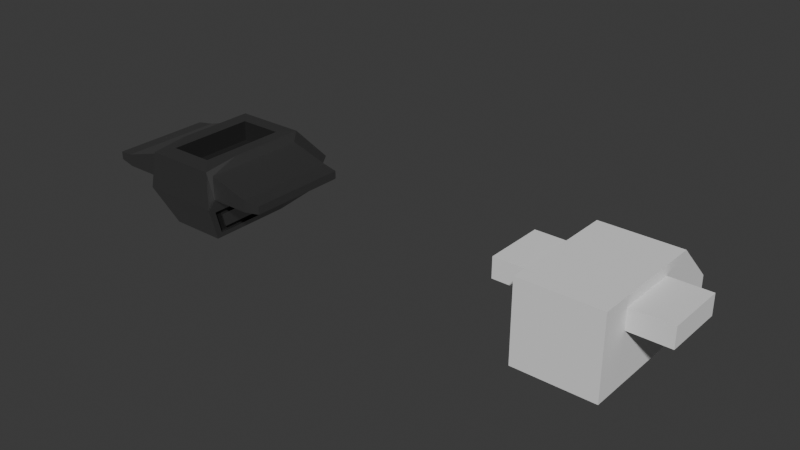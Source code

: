 # Source: SpaceStrategyAssets.blend  (saved by Blender 4.3.34; exported with 4.5.12 LTS)
import bpy
from mathutils import Matrix  # noqa: F401  (used for matrix-valued properties, if any)

bpy.ops.wm.read_factory_settings(use_empty=True)
scene = bpy.context.scene
scene.name = 'Scene'

# ---- collections
col_collection = bpy.data.collections.new('Collection'); scene.collection.children.link(col_collection)

# ---- materials (node trees are filled in below, after node groups)
mat_greymetal = bpy.data.materials.new('GreyMetal')
mat_matteblack = bpy.data.materials.new('MatteBlack')
mat_window = bpy.data.materials.new('Window')

# ---- material node trees
mat_greymetal.use_nodes = True; mat_greymetal.node_tree.nodes.clear()
_N = mat_greymetal.node_tree.nodes; _L = mat_greymetal.node_tree.links
n0 = _N.new('ShaderNodeBsdfPrincipled'); n0.name = 'Principled BSDF'; n0.location = (10, 300)
n0.inputs[0].default_value = (0.35, 0.35, 0.35, 1.0)
n0.inputs[1].default_value = 1.0
n0.inputs[2].default_value = 0.4
n1 = _N.new('ShaderNodeOutputMaterial'); n1.name = 'Material Output'; n1.location = (300, 300)
_L.new(n0.outputs[0], n1.inputs[0])
n1.is_active_output = True
mat_matteblack.use_nodes = True; mat_matteblack.node_tree.nodes.clear()
_N = mat_matteblack.node_tree.nodes; _L = mat_matteblack.node_tree.links
n0 = _N.new('ShaderNodeBsdfPrincipled'); n0.name = 'Principled BSDF'; n0.location = (10, 300)
n0.inputs[0].default_value = (0.01, 0.01, 0.01, 1.0)
n0.inputs[2].default_value = 0.75
n1 = _N.new('ShaderNodeOutputMaterial'); n1.name = 'Material Output'; n1.location = (300, 300)
_L.new(n0.outputs[0], n1.inputs[0])
n1.is_active_output = True
mat_window.use_nodes = True; mat_window.node_tree.nodes.clear()
_N = mat_window.node_tree.nodes; _L = mat_window.node_tree.links
n0 = _N.new('ShaderNodeBsdfPrincipled'); n0.name = 'Principled BSDF'; n0.location = (10, 300)
n0.inputs[0].default_value = (0.3201, 0.5121, 0.8001, 1.0)
n0.inputs[2].default_value = 0.0
n1 = _N.new('ShaderNodeOutputMaterial'); n1.name = 'Material Output'; n1.location = (300, 300)
_L.new(n0.outputs[0], n1.inputs[0])
n1.is_active_output = True

# ---- world
world_world = bpy.data.worlds.new('World'); scene.world = world_world
world_world.use_nodes = True; world_world.node_tree.nodes.clear()
_N = world_world.node_tree.nodes; _L = world_world.node_tree.links
n0 = _N.new('ShaderNodeOutputWorld'); n0.name = 'World Output'; n0.location = (300, 300)
n1 = _N.new('ShaderNodeBackground'); n1.name = 'Background'; n1.location = (10, 300)
n1.inputs[0].default_value = (0.05088, 0.05088, 0.05088, 1.0)
_L.new(n1.outputs[0], n0.inputs[0])
n0.is_active_output = True
world_world.color = (0.05088, 0.05088, 0.05088)
world_world.sun_shadow_jitter_overblur = 0.0

# ---- meshes
me_cube_001 = bpy.data.meshes.new('Cube.001')
me_cube_001.from_pydata([(-0.7862, -1.353, -0.7127), (-1.0, -1.8, 0.8), (-0.5, 1.9, -1.0), (0.7862, -1.353, -0.7127), (1.0, -1.8, 0.8), (0.5, 1.9, -1.0), (-0.7862, 0.3526, -0.7127), (-0.7431, -0.15, -0.8563), (-0.7431, -0.85, -0.8563), (-1.0, -1.0, 0.8), (-1.0, 0.0, 0.8), (-1.0, 0.8, 0.8), (0.7431, -0.85, -0.8563), (0.7431, -0.15, -0.8563), (0.7862, 0.3526, -0.7127), (1.0, 0.8, 0.8), (1.0, 0.0, 0.8), (1.0, -1.0, 0.8), (-1.0, -1.8, 0.2), (-0.6205, 1.788, 0.2121), (0.6205, 1.788, 0.2121), (1.0, -1.8, 0.2), (1.0, 0.8, 0.2), (1.0, 0.0, 0.2), (1.0, -1.0, 0.2), (-1.0, -1.0, 0.2), (-1.0, 0.0, 0.2), (-1.0, 0.8, 0.2), (-0.9138, -1.544, -0.2873), (-0.55, -1.552, 0.9847), (0.55, -1.0, 0.9847), (0.55, -1.552, 0.9847), (-0.55, -1.0, 0.9847), (-0.55, 0.0, 0.9847), (-0.678, 1.212, 0.7879), (0.678, 1.212, 0.7879), (0.55, 0.0, 0.9847), (0.9138, -1.544, -0.2873), (0.9138, 0.544, -0.2873), (-0.9138, 0.544, -0.2873), (-1.0, 0.0, 0.0), (-1.0, -1.0, 0.0), (1.0, 0.0, 0.0), (1.0, -1.0, 0.0), (2.0, 0.0, 0.5), (2.0, 0.0, 0.2), (2.4, -1.0, 0.45), (2.0, -1.0, 0.2), (-2.0, -1.0, 0.5), (-2.0, -1.0, 0.2), (-2.0, 0.0, 0.5), (-2.0, 0.0, 0.2), (-2.4, -1.75, 0.25), (-2.4, -1.75, 0.45), (2.4, -1.75, 0.45), (-2.4, 0.75, 0.45), (2.4, 0.75, 0.45), (2.4, -1.75, 0.25), (2.4, 0.75, 0.25), (-2.4, 0.75, 0.25), (-0.55, 0.65, 0.9847), (0.55, 0.65, 0.9847), (-0.9, 2.0, 0.0), (0.9, 2.0, 0.0), (-0.839, 1.106, 0.8939), (0.839, 1.106, 0.8939), (-0.7602, 1.894, 0.1061), (0.7602, 1.894, 0.1061), (-0.839, 1.071, 0.8586), (0.839, 1.071, 0.8586), (-0.7602, 1.859, 0.07071), (0.7602, 1.859, 0.07071), (-0.678, 1.177, 0.7525), (0.678, 1.177, 0.7525), (-0.6205, 1.753, 0.1768), (0.6205, 1.753, 0.1768), (-0.7, -0.85, -1.0), (-0.7, -1.55, -1.0), (1.0, -2.0, 0.0), (0.7, -1.55, -1.0), (-0.7, 0.55, -1.0), (-0.7, -0.15, -1.0), (0.7, -0.85, -1.0), (0.7, -0.15, -1.0), (0.7, 0.55, -1.0), (1.0, 1.0, 0.0), (-1.0, 1.0, 0.0), (-1.0, -2.0, 0.0), (-0.9569, 0.0, -0.1437), (-0.9569, -1.0, -0.1437), (0.9569, 0.0, -0.1437), (0.9569, -1.0, -0.1437), (-0.7862, -0.85, -0.7127), (-0.7431, -1.451, -0.8563), (0.9569, -1.772, -0.1437), (0.7431, -1.451, -0.8563), (-0.7431, 0.4513, -0.8563), (-0.7862, -0.15, -0.7127), (0.7862, -0.85, -0.7127), (0.7862, -0.15, -0.7127), (0.7431, 0.4513, -0.8563), (0.9569, 0.772, -0.1437), (-0.9569, 0.772, -0.1437), (-0.9569, -1.772, -0.1437), (-0.9138, -1.387e-09, -0.2873), (-0.9138, -1.0, -0.2873), (0.9138, -1.387e-09, -0.2873), (0.9138, -1.0, -0.2873), (-0.6952, -0.85, -0.842), (-0.6952, -1.451, -0.842), (-0.6952, 0.4513, -0.842), (-0.6952, -0.15, -0.842), (-0.909, 0.772, -0.1293), (-0.909, -1.772, -0.1293), (-0.909, 8.834e-10, -0.1293), (-0.909, -1.0, -0.1293), (-0.7383, -0.85, -0.6983), (-0.7383, -1.353, -0.6983), (-0.7383, 0.3526, -0.6983), (-0.7383, -0.15, -0.6983), (-0.8659, 0.544, -0.273), (-0.8659, -1.544, -0.273), (-0.8659, -5.032e-10, -0.273), (-0.8659, -1.0, -0.273), (0.909, -1.772, -0.1293), (0.6952, -1.451, -0.842), (0.6952, -0.85, -0.842), (0.6952, -0.15, -0.842), (0.6952, 0.4513, -0.842), (0.909, 0.772, -0.1293), (0.909, 8.834e-10, -0.1293), (0.909, -1.0, -0.1293), (0.8659, -1.544, -0.273), (0.7383, -1.353, -0.6983), (0.7383, -0.85, -0.6983), (0.7383, -0.15, -0.6983), (0.7383, 0.3526, -0.6983), (0.8659, 0.544, -0.273), (0.8659, -5.032e-10, -0.273), (0.8659, -1.0, -0.273), (-2.0, -1.8, 0.2), (-2.0, -1.8, 0.5), (2.0, -1.0, 0.5), (2.0, -1.8, 0.5), (-2.4, -1.0, 0.45), (-2.4, 0.0, 0.45), (-2.0, 0.8, 0.5), (2.0, 0.8, 0.5), (2.4, 0.0, 0.45), (2.0, -1.8, 0.2), (2.0, 0.8, 0.2), (-2.0, 0.8, 0.2), (-2.4, 0.0, 0.25), (-2.4, -1.0, 0.25), (2.4, 0.0, 0.25), (2.4, -1.0, 0.25), (0.9, -1.0, 1.0), (0.9, -1.9, 0.9), (-0.9, -1.9, 0.9), (-0.9, -1.0, 1.0), (-0.9, 0.0, 1.0), (-0.9, 1.0, 1.0), (0.9, 1.0, 1.0), (0.9, 0.0, 1.0), (-0.55, 0.0, 0.4847), (0.55, 0.0, 0.4847), (-0.55, -1.0, 0.4847), (0.55, -1.0, 0.4847), (0.55, -1.552, 0.4847), (-0.55, -1.552, 0.4847), (-0.55, 0.65, 0.4847), (0.55, 0.65, 0.4847)], [], [(86, 161, 62), (26, 25, 49, 51), (78, 157, 158, 87), (76, 82, 79, 77), (29, 31, 168, 169), (33, 32, 166, 164), (36, 61, 171, 165), (2, 5, 84, 80), (80, 84, 83, 81), (81, 83, 82, 76), (63, 162, 85), (9, 10, 50, 48), (27, 26, 51, 151), (1, 9, 48, 141), (11, 27, 151, 146), (17, 4, 143, 142), (97, 104, 39, 6), (92, 105, 104, 97), (0, 28, 105, 92), (99, 106, 107, 98), (14, 38, 106, 99), (5, 63, 85, 84), (79, 78, 87, 77), (98, 107, 37, 3), (2, 62, 63, 5), (80, 86, 62, 2), (34, 35, 20, 19), (1, 18, 87, 158), (4, 17, 156, 157), (9, 1, 158, 159), (10, 9, 159, 160), (11, 10, 160, 161), (16, 15, 162, 163), (17, 16, 163, 156), (21, 4, 157, 78), (15, 22, 85, 162), (27, 11, 161, 86), (26, 27, 86, 40), (25, 26, 40, 41), (18, 25, 41, 87), (23, 24, 43, 42), (22, 23, 42, 85), (24, 21, 78, 43), (155, 46, 54, 57), (58, 56, 148, 154), (154, 148, 46, 155), (52, 53, 144, 153), (153, 144, 145, 152), (152, 145, 55, 59), (10, 11, 146, 50), (25, 18, 140, 49), (15, 16, 44, 147), (24, 23, 45, 47), (16, 17, 142, 44), (23, 22, 150, 45), (4, 21, 149, 143), (18, 1, 141, 140), (21, 24, 47, 149), (22, 15, 147, 150), (65, 64, 161, 162), (64, 66, 62, 161), (67, 65, 162, 63), (66, 67, 63, 62), (67, 66, 70, 71), (34, 19, 74, 72), (64, 65, 69, 68), (19, 20, 75, 74), (73, 72, 68, 69), (72, 74, 70, 68), (75, 73, 69, 71), (74, 75, 71, 70), (66, 64, 68, 70), (20, 35, 73, 75), (35, 34, 72, 73), (65, 67, 71, 69), (93, 8, 76, 77), (95, 94, 78, 79), (7, 96, 80, 81), (8, 7, 81, 76), (12, 95, 79, 82), (13, 12, 82, 83), (100, 13, 83, 84), (101, 100, 84, 85), (96, 102, 86, 80), (103, 93, 77, 87), (102, 88, 40, 86), (88, 89, 41, 40), (89, 103, 87, 41), (91, 90, 42, 43), (90, 101, 85, 42), (94, 91, 43, 78), (89, 88, 114, 115), (94, 95, 125, 124), (7, 8, 108, 111), (6, 39, 120, 118), (14, 99, 135, 136), (107, 106, 138, 139), (91, 94, 124, 131), (99, 98, 134, 135), (88, 102, 112, 114), (0, 92, 116, 117), (96, 7, 111, 110), (93, 103, 113, 109), (102, 96, 110, 112), (100, 101, 129, 128), (101, 90, 130, 129), (98, 3, 133, 134), (117, 116, 108, 109), (119, 118, 110, 111), (116, 119, 111, 108), (118, 120, 112, 110), (121, 117, 109, 113), (120, 122, 114, 112), (122, 123, 115, 114), (123, 121, 113, 115), (28, 0, 117, 121), (97, 6, 118, 119), (103, 89, 115, 113), (39, 104, 122, 120), (92, 97, 119, 116), (104, 105, 123, 122), (105, 28, 121, 123), (8, 93, 109, 108), (133, 132, 124, 125), (134, 133, 125, 126), (135, 134, 126, 127), (136, 135, 127, 128), (137, 136, 128, 129), (139, 138, 130, 131), (138, 137, 129, 130), (132, 139, 131, 124), (106, 38, 137, 138), (38, 14, 136, 137), (37, 107, 139, 132), (3, 37, 132, 133), (95, 12, 126, 125), (12, 13, 127, 126), (90, 91, 131, 130), (13, 100, 128, 127), (53, 52, 140, 141), (54, 46, 142, 143), (144, 53, 141, 48), (145, 144, 48, 50), (55, 145, 50, 146), (148, 56, 147, 44), (46, 148, 44, 142), (57, 54, 143, 149), (56, 58, 150, 147), (59, 55, 146, 151), (152, 59, 151, 51), (153, 152, 51, 49), (52, 153, 49, 140), (154, 155, 47, 45), (58, 154, 45, 150), (155, 57, 149, 47), (30, 31, 157, 156), (31, 29, 158, 157), (29, 32, 159, 158), (32, 33, 160, 159), (33, 60, 161, 160), (61, 36, 163, 162), (36, 30, 156, 163), (60, 61, 162, 161), (167, 166, 169, 168), (171, 170, 164, 165), (165, 164, 166, 167), (30, 36, 165, 167), (60, 33, 164, 170), (32, 29, 169, 166), (31, 30, 167, 168), (61, 60, 170, 171)])
me_cube_001.polygons.foreach_set('material_index', [0, 0, 0, 0, 1, 1, 1, 0, 0, 0, 0, 0, 0, 0, 0, 0, 0, 0, 0, 0, 0, 0, 0, 0, 0, 0, 2, 0, 0, 0, 0, 0, 0, 0, 0, 0, 0, 0, 0, 0, 0, 0, 0, 0, 0, 0, 0, 0, 0, 0, 0, 0, 0, 0, 0, 0, 0, 0, 0, 0, 0, 0, 0, 0, 2, 0, 2, 1, 1, 1, 1, 0, 2, 2, 0, 0, 0, 0, 0, 0, 0, 0, 0, 0, 0, 0, 0, 0, 0, 0, 0, 0, 0, 0, 0, 0, 0, 0, 0, 0, 0, 0, 0, 0, 0, 0, 0, 1, 1, 1, 1, 1, 1, 1, 1, 0, 0, 0, 0, 0, 0, 0, 0, 1, 1, 1, 1, 1, 1, 1, 1, 0, 0, 0, 0, 0, 0, 0, 0, 0, 0, 0, 0, 0, 0, 0, 0, 0, 0, 0, 0, 0, 0, 0, 0, 0, 0, 0, 0, 0, 0, 0, 0, 1, 1, 1, 1, 1, 1, 1, 1])
_uv = me_cube_001.uv_layers.new(name='UVMap')
_uv.uv.foreach_set('vector', [0.5, 0.1875, 0.625, 0.1875, 0.5, 0.25, 0.525, 0.125, 0.525, 0.0625, 0.525, 0.0625, 0.525, 0.125, 0.5, 0.75, 0.625, 0.75, 0.625, 1.0, 0.5, 1.0, 0.125, 0.6875, 0.375, 0.6875, 0.375, 0.75, 0.125, 0.75, 0.8264, 0.7258, 0.6736, 0.7258, 0.6736, 0.7258, 0.8264, 0.7258, 0.8264, 0.625, 0.8264, 0.6875, 0.8264, 0.6875, 0.8264, 0.625, 0.6736, 0.625, 0.6736, 0.5844, 0.6736, 0.5844, 0.6736, 0.625, 0.125, 0.5, 0.375, 0.5, 0.375, 0.5625, 0.125, 0.5625, 0.125, 0.5625, 0.375, 0.5625, 0.375, 0.625, 0.125, 0.625, 0.125, 0.625, 0.375, 0.625, 0.375, 0.6875, 0.125, 0.6875, 0.5, 0.5, 0.625, 0.5625, 0.5, 0.5625, 0.6, 0.0625, 0.6, 0.125, 0.6, 0.125, 0.6, 0.0625, 0.525, 0.175, 0.525, 0.125, 0.525, 0.125, 0.525, 0.175, 0.6, 0.0125, 0.6, 0.0625, 0.6, 0.0625, 0.6, 0.0125, 0.6, 0.175, 0.525, 0.175, 0.525, 0.175, 0.6, 0.175, 0.6, 0.6875, 0.6, 0.7375, 0.6, 0.7375, 0.6, 0.6875, 0.4109, 0.1217, 0.4641, 0.128, 0.4641, 0.1653, 0.4109, 0.1623, 0.4109, 0.06583, 0.4641, 0.05942, 0.4641, 0.128, 0.4109, 0.1217, 0.4109, 0.02517, 0.4641, 0.02223, 0.4641, 0.05942, 0.4109, 0.06583, 0.4109, 0.6285, 0.4641, 0.6219, 0.4641, 0.6906, 0.4109, 0.6842, 0.4109, 0.5877, 0.4641, 0.5847, 0.4641, 0.6219, 0.4109, 0.6285, 0.375, 0.5, 0.5, 0.5, 0.5, 0.5625, 0.375, 0.5625, 0.375, 0.75, 0.5, 0.75, 0.5, 1.0, 0.375, 1.0, 0.4109, 0.6842, 0.4641, 0.6906, 0.4641, 0.7278, 0.4109, 0.7248, 0.375, 0.25, 0.5, 0.25, 0.5, 0.5, 0.375, 0.5, 0.375, 0.1875, 0.5, 0.1875, 0.5, 0.25, 0.375, 0.25, 0.7682, 0.5076, 0.6258, 0.5378, 0.5389, 0.4852, 0.5672, 0.3443, 0.6, 0.0125, 0.525, 0.0125, 0.5, 0.0, 0.625, 0.0, 0.6, 0.7375, 0.6, 0.6875, 0.625, 0.6875, 0.625, 0.75, 0.6, 0.0625, 0.6, 0.0125, 0.625, 0.0, 0.625, 0.0625, 0.6, 0.125, 0.6, 0.0625, 0.625, 0.0625, 0.625, 0.125, 0.6, 0.175, 0.6, 0.125, 0.625, 0.125, 0.625, 0.1875, 0.6, 0.625, 0.6, 0.575, 0.625, 0.5625, 0.625, 0.625, 0.6, 0.6875, 0.6, 0.625, 0.625, 0.625, 0.625, 0.6875, 0.525, 0.7375, 0.6, 0.7375, 0.625, 0.75, 0.5, 0.75, 0.6, 0.575, 0.525, 0.575, 0.5, 0.5625, 0.625, 0.5625, 0.525, 0.175, 0.6, 0.175, 0.625, 0.1875, 0.5, 0.1875, 0.525, 0.125, 0.525, 0.175, 0.5, 0.1875, 0.5, 0.125, 0.525, 0.0625, 0.525, 0.125, 0.5, 0.125, 0.5, 0.0625, 0.525, 0.0125, 0.525, 0.0625, 0.5, 0.0625, 0.5, 0.0, 0.525, 0.625, 0.525, 0.6875, 0.5, 0.6875, 0.5, 0.625, 0.525, 0.575, 0.525, 0.625, 0.5, 0.625, 0.5, 0.5625, 0.525, 0.6875, 0.525, 0.7375, 0.5, 0.75, 0.5, 0.6875, 0.5375, 0.6875, 0.5875, 0.6875, 0.5875, 0.7344, 0.5375, 0.7344, 0.5375, 0.5781, 0.5875, 0.5781, 0.5875, 0.625, 0.5375, 0.625, 0.5375, 0.625, 0.5875, 0.625, 0.5875, 0.6875, 0.5375, 0.6875, 0.5375, 0.01562, 0.5875, 0.01562, 0.5875, 0.0625, 0.5375, 0.0625, 0.5375, 0.0625, 0.5875, 0.0625, 0.5875, 0.125, 0.5375, 0.125, 0.5375, 0.125, 0.5875, 0.125, 0.5875, 0.1719, 0.5375, 0.1719, 0.6, 0.125, 0.6, 0.175, 0.6, 0.175, 0.6, 0.125, 0.525, 0.0625, 0.525, 0.0125, 0.525, 0.0125, 0.525, 0.0625, 0.6, 0.575, 0.6, 0.625, 0.6, 0.625, 0.6, 0.575, 0.525, 0.6875, 0.525, 0.625, 0.525, 0.625, 0.525, 0.6875, 0.6, 0.625, 0.6, 0.6875, 0.6, 0.6875, 0.6, 0.625, 0.525, 0.625, 0.525, 0.575, 0.525, 0.575, 0.525, 0.625, 0.6, 0.7375, 0.525, 0.7375, 0.525, 0.7375, 0.6, 0.7375, 0.525, 0.0125, 0.6, 0.0125, 0.6, 0.0125, 0.525, 0.0125, 0.525, 0.7375, 0.525, 0.6875, 0.525, 0.6875, 0.525, 0.7375, 0.525, 0.575, 0.6, 0.575, 0.6, 0.575, 0.525, 0.575, 0.6266, 0.5515, 0.8204, 0.5338, 0.875, 0.5625, 0.625, 0.5625, 0.8204, 0.5338, 0.5348, 0.2985, 0.5, 0.25, 0.875, 0.5625, 0.5182, 0.4912, 0.6266, 0.5515, 0.625, 0.5625, 0.5, 0.5, 0.5348, 0.2985, 0.5182, 0.4912, 0.5, 0.5, 0.5, 0.25, 0.5182, 0.4912, 0.5348, 0.2985, 0.5348, 0.2985, 0.5182, 0.4912, 0.7682, 0.5076, 0.5672, 0.3443, 0.5672, 0.3443, 0.7682, 0.5076, 0.8204, 0.5338, 0.6266, 0.5515, 0.6266, 0.5515, 0.8204, 0.5338, 0.5672, 0.3443, 0.5389, 0.4852, 0.5389, 0.4852, 0.5672, 0.3443, 0.6258, 0.5378, 0.7682, 0.5076, 0.8204, 0.5338, 0.6266, 0.5515, 0.7682, 0.5076, 0.5672, 0.3443, 0.5348, 0.2985, 0.8204, 0.5338, 0.5389, 0.4852, 0.6258, 0.5378, 0.6266, 0.5515, 0.5182, 0.4912, 0.5672, 0.3443, 0.5389, 0.4852, 0.5182, 0.4912, 0.5348, 0.2985, 0.5348, 0.2985, 0.8204, 0.5338, 0.8204, 0.5338, 0.5348, 0.2985, 0.5389, 0.4852, 0.6258, 0.5378, 0.6258, 0.5378, 0.5389, 0.4852, 0.6258, 0.5378, 0.7682, 0.5076, 0.7682, 0.5076, 0.6258, 0.5378, 0.6266, 0.5515, 0.5182, 0.4912, 0.5182, 0.4912, 0.6266, 0.5515, 0.393, 0.01304, 0.393, 0.0642, 0.375, 0.0625, 0.375, 0.0, 0.393, 0.737, 0.482, 0.7393, 0.5, 0.75, 0.375, 0.75, 0.393, 0.1233, 0.393, 0.1745, 0.375, 0.1875, 0.375, 0.125, 0.393, 0.0642, 0.393, 0.1233, 0.375, 0.125, 0.375, 0.0625, 0.393, 0.6858, 0.393, 0.737, 0.375, 0.75, 0.375, 0.6875, 0.393, 0.6267, 0.393, 0.6858, 0.375, 0.6875, 0.375, 0.625, 0.393, 0.5755, 0.393, 0.6267, 0.375, 0.625, 0.375, 0.5625, 0.482, 0.5732, 0.393, 0.5755, 0.375, 0.5625, 0.5, 0.5625, 0.393, 0.1745, 0.482, 0.1768, 0.5, 0.1875, 0.375, 0.1875, 0.482, 0.01066, 0.393, 0.01304, 0.375, 0.0, 0.5, 0.0, 0.482, 0.1768, 0.482, 0.1265, 0.5, 0.125, 0.5, 0.1875, 0.482, 0.1265, 0.482, 0.06097, 0.5, 0.0625, 0.5, 0.125, 0.482, 0.06097, 0.482, 0.01066, 0.5, 0.0, 0.5, 0.0625, 0.482, 0.689, 0.482, 0.6235, 0.5, 0.625, 0.5, 0.6875, 0.482, 0.6235, 0.482, 0.5732, 0.5, 0.5625, 0.5, 0.625, 0.482, 0.7393, 0.482, 0.689, 0.5, 0.6875, 0.5, 0.75, 0.482, 0.06097, 0.482, 0.1265, 0.482, 0.1265, 0.482, 0.06097, 0.482, 0.7393, 0.393, 0.737, 0.393, 0.737, 0.482, 0.7393, 0.393, 0.1233, 0.393, 0.0642, 0.393, 0.0642, 0.393, 0.1233, 0.4109, 0.1623, 0.4641, 0.1653, 0.4641, 0.1653, 0.4109, 0.1623, 0.4109, 0.5877, 0.4109, 0.6285, 0.4109, 0.6285, 0.4109, 0.5877, 0.4641, 0.6906, 0.4641, 0.6219, 0.4641, 0.6219, 0.4641, 0.6906, 0.482, 0.689, 0.482, 0.7393, 0.482, 0.7393, 0.482, 0.689, 0.4109, 0.6285, 0.4109, 0.6842, 0.4109, 0.6842, 0.4109, 0.6285, 0.482, 0.1265, 0.482, 0.1768, 0.482, 0.1768, 0.482, 0.1265, 0.4109, 0.02517, 0.4109, 0.06583, 0.4109, 0.06583, 0.4109, 0.02517, 0.393, 0.1745, 0.393, 0.1233, 0.393, 0.1233, 0.393, 0.1745, 0.393, 0.01304, 0.482, 0.01066, 0.482, 0.01066, 0.393, 0.01304, 0.482, 0.1768, 0.393, 0.1745, 0.393, 0.1745, 0.482, 0.1768, 0.393, 0.5755, 0.482, 0.5732, 0.482, 0.5732, 0.393, 0.5755, 0.482, 0.5732, 0.482, 0.6235, 0.482, 0.6235, 0.482, 0.5732, 0.4109, 0.6842, 0.4109, 0.7248, 0.4109, 0.7248, 0.4109, 0.6842, 0.4109, 0.02517, 0.4109, 0.06583, 0.393, 0.0642, 0.393, 0.01304, 0.4109, 0.1217, 0.4109, 0.1623, 0.393, 0.1745, 0.393, 0.1233, 0.4109, 0.06583, 0.4109, 0.1217, 0.393, 0.1233, 0.393, 0.0642, 0.4109, 0.1623, 0.4641, 0.1653, 0.482, 0.1768, 0.393, 0.1745, 0.4641, 0.02223, 0.4109, 0.02517, 0.393, 0.01304, 0.482, 0.01066, 0.4641, 0.1653, 0.4641, 0.128, 0.482, 0.1265, 0.482, 0.1768, 0.4641, 0.128, 0.4641, 0.05942, 0.482, 0.06097, 0.482, 0.1265, 0.4641, 0.05942, 0.4641, 0.02223, 0.482, 0.01066, 0.482, 0.06097, 0.4641, 0.02223, 0.4109, 0.02517, 0.4109, 0.02517, 0.4641, 0.02223, 0.4109, 0.1217, 0.4109, 0.1623, 0.4109, 0.1623, 0.4109, 0.1217, 0.482, 0.01066, 0.482, 0.06097, 0.482, 0.06097, 0.482, 0.01066, 0.4641, 0.1653, 0.4641, 0.128, 0.4641, 0.128, 0.4641, 0.1653, 0.4109, 0.06583, 0.4109, 0.1217, 0.4109, 0.1217, 0.4109, 0.06583, 0.4641, 0.128, 0.4641, 0.05942, 0.4641, 0.05942, 0.4641, 0.128, 0.4641, 0.05942, 0.4641, 0.02223, 0.4641, 0.02223, 0.4641, 0.05942, 0.393, 0.0642, 0.393, 0.01304, 0.393, 0.01304, 0.393, 0.0642, 0.4109, 0.7248, 0.4641, 0.7278, 0.482, 0.7393, 0.393, 0.737, 0.4109, 0.6842, 0.4109, 0.7248, 0.393, 0.737, 0.393, 0.6858, 0.4109, 0.6285, 0.4109, 0.6842, 0.393, 0.6858, 0.393, 0.6267, 0.4109, 0.5877, 0.4109, 0.6285, 0.393, 0.6267, 0.393, 0.5755, 0.4641, 0.5847, 0.4109, 0.5877, 0.393, 0.5755, 0.482, 0.5732, 0.4641, 0.6906, 0.4641, 0.6219, 0.482, 0.6235, 0.482, 0.689, 0.4641, 0.6219, 0.4641, 0.5847, 0.482, 0.5732, 0.482, 0.6235, 0.4641, 0.7278, 0.4641, 0.6906, 0.482, 0.689, 0.482, 0.7393, 0.4641, 0.6219, 0.4641, 0.5847, 0.4641, 0.5847, 0.4641, 0.6219, 0.4641, 0.5847, 0.4109, 0.5877, 0.4109, 0.5877, 0.4641, 0.5847, 0.4641, 0.7278, 0.4641, 0.6906, 0.4641, 0.6906, 0.4641, 0.7278, 0.4109, 0.7248, 0.4641, 0.7278, 0.4641, 0.7278, 0.4109, 0.7248, 0.393, 0.737, 0.393, 0.6858, 0.393, 0.6858, 0.393, 0.737, 0.393, 0.6858, 0.393, 0.6267, 0.393, 0.6267, 0.393, 0.6858, 0.482, 0.6235, 0.482, 0.689, 0.482, 0.689, 0.482, 0.6235, 0.393, 0.6267, 0.393, 0.5755, 0.393, 0.5755, 0.393, 0.6267, 0.5875, 0.01562, 0.5375, 0.01562, 0.525, 0.0125, 0.6, 0.0125, 0.5875, 0.7344, 0.5875, 0.6875, 0.6, 0.6875, 0.6, 0.7375, 0.5875, 0.0625, 0.5875, 0.01562, 0.6, 0.0125, 0.6, 0.0625, 0.5875, 0.125, 0.5875, 0.0625, 0.6, 0.0625, 0.6, 0.125, 0.5875, 0.1719, 0.5875, 0.125, 0.6, 0.125, 0.6, 0.175, 0.5875, 0.625, 0.5875, 0.5781, 0.6, 0.575, 0.6, 0.625, 0.5875, 0.6875, 0.5875, 0.625, 0.6, 0.625, 0.6, 0.6875, 0.5375, 0.7344, 0.5875, 0.7344, 0.6, 0.7375, 0.525, 0.7375, 0.5875, 0.5781, 0.5375, 0.5781, 0.525, 0.575, 0.6, 0.575, 0.5375, 0.1719, 0.5875, 0.1719, 0.6, 0.175, 0.525, 0.175, 0.5375, 0.125, 0.5375, 0.1719, 0.525, 0.175, 0.525, 0.125, 0.5375, 0.0625, 0.5375, 0.125, 0.525, 0.125, 0.525, 0.0625, 0.5375, 0.01562, 0.5375, 0.0625, 0.525, 0.0625, 0.525, 0.0125, 0.5375, 0.625, 0.5375, 0.6875, 0.525, 0.6875, 0.525, 0.625, 0.5375, 0.5781, 0.5375, 0.625, 0.525, 0.625, 0.525, 0.575, 0.5375, 0.6875, 0.5375, 0.7344, 0.525, 0.7375, 0.525, 0.6875, 0.6736, 0.6875, 0.6736, 0.7258, 0.625, 0.75, 0.625, 0.6875, 0.6736, 0.7258, 0.8264, 0.7258, 0.875, 0.75, 0.625, 0.75, 0.8264, 0.7258, 0.8264, 0.6875, 0.875, 0.6875, 0.875, 0.75, 0.8264, 0.6875, 0.8264, 0.625, 0.875, 0.625, 0.875, 0.6875, 0.8264, 0.625, 0.8264, 0.5844, 0.875, 0.5625, 0.875, 0.625, 0.6736, 0.5844, 0.6736, 0.625, 0.625, 0.625, 0.625, 0.5625, 0.6736, 0.625, 0.6736, 0.6875, 0.625, 0.6875, 0.625, 0.625, 0.8264, 0.5844, 0.6736, 0.5844, 0.625, 0.5625, 0.875, 0.5625, 0.6736, 0.6875, 0.8264, 0.6875, 0.8264, 0.7258, 0.6736, 0.7258, 0.6736, 0.5844, 0.8264, 0.5844, 0.8264, 0.625, 0.6736, 0.625, 0.6736, 0.625, 0.8264, 0.625, 0.8264, 0.6875, 0.6736, 0.6875, 0.6736, 0.6875, 0.6736, 0.625, 0.6736, 0.625, 0.6736, 0.6875, 0.8264, 0.5844, 0.8264, 0.625, 0.8264, 0.625, 0.8264, 0.5844, 0.8264, 0.6875, 0.8264, 0.7258, 0.8264, 0.7258, 0.8264, 0.6875, 0.6736, 0.7258, 0.6736, 0.6875, 0.6736, 0.6875, 0.6736, 0.7258, 0.6736, 0.5844, 0.8264, 0.5844, 0.8264, 0.5844, 0.6736, 0.5844])
me_cube_001.materials.append(mat_greymetal)
me_cube_001.materials.append(mat_matteblack)
me_cube_001.materials.append(mat_window)
me_cube_001.update()
me_cube = bpy.data.meshes.new('Cube')
me_cube.from_pydata([(-1.0, -1.5, -1.0), (-1.0, -1.5, 1.0), (-1.0, 1.5, -1.0), (-1.0, 1.5, 1.0), (1.0, -1.5, -1.0), (1.0, -1.5, 1.0), (1.0, 1.5, -1.0), (1.0, 1.5, 1.0)], [], [(0, 1, 3, 2), (2, 3, 7, 6), (6, 7, 5, 4), (4, 5, 1, 0), (2, 6, 4, 0), (7, 3, 1, 5)])
_uv = me_cube.uv_layers.new(name='UVMap')
_uv.uv.foreach_set('vector', [0.375, 0.0, 0.625, 0.0, 0.625, 0.25, 0.375, 0.25, 0.375, 0.25, 0.625, 0.25, 0.625, 0.5, 0.375, 0.5, 0.375, 0.5, 0.625, 0.5, 0.625, 0.75, 0.375, 0.75, 0.375, 0.75, 0.625, 0.75, 0.625, 1.0, 0.375, 1.0, 0.125, 0.5, 0.375, 0.5, 0.375, 0.75, 0.125, 0.75, 0.625, 0.5, 0.875, 0.5, 0.875, 0.75, 0.625, 0.75])
me_cube.update()
me_cube_002 = bpy.data.meshes.new('Cube.002')
me_cube_002.from_pydata([(-1.0, -0.75, -0.25), (-1.0, -0.75, 0.25), (-1.0, 0.75, -0.25), (-1.0, 0.75, 0.25), (0.0, -0.75, -0.25), (0.0, -0.75, 0.25), (0.0, 0.75, -0.25), (0.0, 0.75, 0.25)], [], [(0, 1, 3, 2), (2, 3, 7, 6), (6, 7, 5, 4), (4, 5, 1, 0), (2, 6, 4, 0), (7, 3, 1, 5)])
_uv = me_cube_002.uv_layers.new(name='UVMap')
_uv.uv.foreach_set('vector', [0.375, 0.0, 0.625, 0.0, 0.625, 0.25, 0.375, 0.25, 0.375, 0.25, 0.625, 0.25, 0.625, 0.5, 0.375, 0.5, 0.375, 0.5, 0.625, 0.5, 0.625, 0.75, 0.375, 0.75, 0.375, 0.75, 0.625, 0.75, 0.625, 1.0, 0.375, 1.0, 0.125, 0.5, 0.375, 0.5, 0.375, 0.75, 0.125, 0.75, 0.625, 0.5, 0.875, 0.5, 0.875, 0.75, 0.625, 0.75])
me_cube_002.update()
me_cube_003 = bpy.data.meshes.new('Cube.003')
me_cube_003.from_pydata([(-1.0, -0.5, -1.0), (-1.0, -0.5, 1.0), (-1.0, 0.5, -1.0), (1.0, -0.5, -1.0), (1.0, -0.5, 1.0), (1.0, 0.5, -1.0), (-1.0, -0.5, 0.0), (-1.0, 0.5, 0.0), (1.0, 0.5, 0.0), (1.0, -0.5, 0.0)], [], [(6, 1, 7), (8, 4, 9), (9, 4, 1, 6), (2, 5, 3, 0), (3, 9, 6, 0), (5, 8, 9, 3), (2, 7, 8, 5), (0, 6, 7, 2), (1, 4, 8, 7)])
_uv = me_cube_003.uv_layers.new(name='UVMap')
_uv.uv.foreach_set('vector', [0.5, 0.0, 0.625, 0.0, 0.5, 0.25, 0.5, 0.5, 0.625, 0.75, 0.5, 0.75, 0.5, 0.75, 0.625, 0.75, 0.625, 1.0, 0.5, 1.0, 0.125, 0.5, 0.375, 0.5, 0.375, 0.75, 0.125, 0.75, 0.375, 0.75, 0.5, 0.75, 0.5, 1.0, 0.375, 1.0, 0.375, 0.5, 0.5, 0.5, 0.5, 0.75, 0.375, 0.75, 0.375, 0.25, 0.5, 0.25, 0.5, 0.5, 0.375, 0.5, 0.375, 0.0, 0.5, 0.0, 0.5, 0.25, 0.375, 0.25, 0.875, 0.75, 0.625, 0.75, 0.5, 0.5, 0.5, 0.25])
me_cube_003.update()

# ---- objects
ob_transportship = bpy.data.objects.new('TransportShip', me_cube_001)
ob_cube = bpy.data.objects.new('Cube', me_cube)
ob_cube_001 = bpy.data.objects.new('Cube.001', me_cube_002)
ob_cube_002 = bpy.data.objects.new('Cube.002', me_cube_003)

# ---- transforms, parenting, visibility, modifiers, constraints
ob_transportship.location = (-10.0, 0.0, 0.0)
ob_cube.location = (0.0, 0.0, 0.0)
ob_cube_001.location = (-1.0, 0.0, 0.5)
_m = ob_cube_001.modifiers.new('Mirror', 'MIRROR')
_m.mirror_object = ob_cube
ob_cube_002.location = (0.0, 2.0, 0.0)

# ---- collection membership
col_collection.objects.link(ob_transportship)
col_collection.objects.link(ob_cube)
col_collection.objects.link(ob_cube_001)
col_collection.objects.link(ob_cube_002)

# ---- scene / render settings (as saved in the file)
scene.frame_start = 1; scene.frame_end = 250; scene.frame_set(1)
scene.render.engine = 'BLENDER_EEVEE_NEXT'
bpy.context.view_layer.update()

# ---- added for rendering (the .blend has no active camera and no usable light): camera, sun
cam_auto = bpy.data.cameras.new('AutoCamera')
cam_auto.lens = 50.0
cam_auto.sensor_width = 36.0
cam_auto.clip_end = 1000.0
ob_auto_camera = bpy.data.objects.new('AutoCamera', cam_auto)
scene.collection.objects.link(ob_auto_camera)
ob_auto_camera.location = (8.88075, -16.6469, 11.2646)
ob_auto_camera.rotation_euler = (1.09748, -7.21219e-08, 0.694738)
scene.camera = ob_auto_camera
light_auto_sun = bpy.data.lights.new('AutoSun', 'SUN')
light_auto_sun.energy = 3.0
light_auto_sun.angle = 0.0523599
ob_auto_sun = bpy.data.objects.new('AutoSun', light_auto_sun)
scene.collection.objects.link(ob_auto_sun)
ob_auto_sun.rotation_euler = (0.872665, 0.174533, 0.523599)
bpy.context.view_layer.update()
